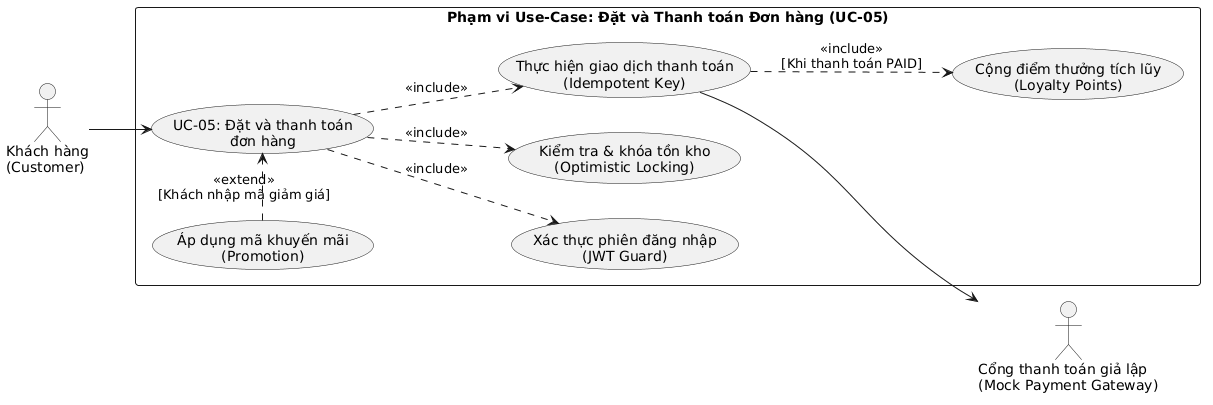

The diagram above was rendered by PlantUML. Its source (embedded in the PNG):
@startuml
left to right direction
skinparam packageStyle rectangle

actor "Khách hàng\n(Customer)" as Customer
actor "Cổng thanh toán giả lập\n(Mock Payment Gateway)" as PaymentService

rectangle "Phạm vi Use-Case: Đặt và Thanh toán Đơn hàng (UC-05)" {
  usecase "UC-05: Đặt và thanh toán\nđơn hàng" as UC05
  usecase "Xác thực phiên đăng nhập\n(JWT Guard)" as UC_Auth
  usecase "Kiểm tra & khóa tồn kho\n(Optimistic Locking)" as UC_Stock
  usecase "Áp dụng mã khuyến mãi\n(Promotion)" as UC_Promo
  usecase "Thực hiện giao dịch thanh toán\n(Idempotent Key)" as UC_Pay
  usecase "Cộng điểm thưởng tích lũy\n(Loyalty Points)" as UC_Loyalty
}

Customer --> UC05
UC05 ..> UC_Auth : <<include>>
UC05 ..> UC_Stock : <<include>>
UC05 ..> UC_Pay : <<include>>
UC_Promo .> UC05 : <<extend>>\n[Khách nhập mã giảm giá]
UC_Pay ..> UC_Loyalty : <<include>>\n[Khi thanh toán PAID]
UC_Pay --> PaymentService
@enduml